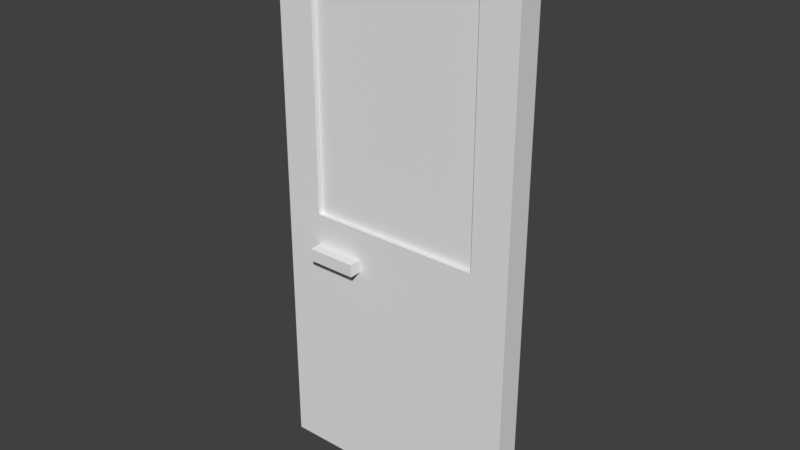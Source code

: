 # Source: door_r.blend  (saved by Blender 2.79.0; exported with 4.5.12 LTS)
import bpy
from mathutils import Matrix  # noqa: F401  (used for matrix-valued properties, if any)

bpy.ops.wm.read_factory_settings(use_empty=True)
scene = bpy.context.scene
scene.name = 'Scene'

# ---- collections
col_collection_1 = bpy.data.collections.new('Collection 1'); scene.collection.children.link(col_collection_1)

# ---- materials (node trees are filled in below, after node groups)
mat_material = bpy.data.materials.new('Material')
mat_material.alpha_threshold = 0.0
mat_material.use_transparent_shadow = False
mat_material.roughness = 0.5
mat_material.line_color = (0.0, 0.0, 0.0, 1.0)
mat_material_011 = bpy.data.materials.new('Material.011')
mat_material_011.alpha_threshold = 0.0
mat_material_011.use_transparent_shadow = False
mat_material_011.roughness = 0.5
mat_material_011.specular_intensity = 0.6237

# ---- material node trees

# ---- world
world_world = bpy.data.worlds.new('World'); scene.world = world_world
world_world.color = (0.05088, 0.05088, 0.05088)
world_world.use_sun_shadow = False
world_world.sun_shadow_jitter_overblur = 0.0
world_world.cycles.sampling_method = 'MANUAL'

# ---- meshes
me_cube_001 = bpy.data.meshes.new('Cube.001')
me_cube_001.from_pydata([(-1.0, -1.0, -1.0), (-1.0, -1.0, 1.0), (-1.0, 1.0, -1.0), (-1.0, 1.0, 1.0), (1.0, -1.0, -1.0), (1.0, -1.0, 1.0), (1.0, 1.0, -1.0), (1.0, 1.0, 1.0)], [], [(0, 1, 3, 2), (2, 3, 7, 6), (6, 7, 5, 4), (4, 5, 1, 0), (2, 6, 4, 0), (7, 3, 1, 5)])
me_cube_001.use_remesh_preserve_volume = False
me_cube_001.use_remesh_preserve_attributes = False
me_cube_001.use_mirror_vertex_groups = False
me_cube_001.update()
me_cube = bpy.data.meshes.new('Cube')
me_cube.from_pydata([(1.0, 1.0, -1.0), (1.0, -1.0, -1.0), (-1.0, -1.0, -1.0), (-1.0, 1.0, -1.0), (1.0, 1.0, 1.0), (1.0, -1.0, 1.0), (-1.0, -1.0, 1.0), (-1.0, 1.0, 1.0), (0.7, 1.0, 0.8636), (0.7, -1.0, 0.8636), (0.7, 1.0, -0.04545), (0.7, -1.0, -0.04545), (-0.7, 1.0, -0.04545), (-0.7, -1.0, -0.04545), (-0.7, 1.0, 0.8636), (-0.7, -1.0, 0.8636), (0.7, -1.0, 0.7)], [], [(0, 1, 2, 3), (4, 7, 6, 5), (0, 4, 5, 1), (1, 5, 16, 11, 13, 2), (2, 6, 7, 3), (4, 0, 10, 8, 14, 7), (10, 11, 16, 9, 8), (7, 14, 12, 10, 0, 3), (13, 12, 14, 15), (2, 13, 15, 9, 16, 5, 6), (12, 13, 11, 10), (8, 9, 15, 14)])
me_cube.materials.append(mat_material)
me_cube.use_remesh_preserve_volume = False
me_cube.use_remesh_preserve_attributes = False
me_cube.use_mirror_vertex_groups = False
me_cube.update()
me_cube_002 = bpy.data.meshes.new('Cube.002')
me_cube_002.from_pydata([(-1.0, -1.0, -1.0), (-1.0, -1.0, 1.0), (-1.0, 1.0, -1.0), (-1.0, 1.0, 1.0), (1.0, -1.0, -1.0), (1.0, -1.0, 1.0), (1.0, 1.0, -1.0), (1.0, 1.0, 1.0)], [], [(0, 1, 3, 2), (2, 3, 7, 6), (6, 7, 5, 4), (4, 5, 1, 0), (2, 6, 4, 0), (7, 3, 1, 5)])
me_cube_002.use_remesh_preserve_volume = False
me_cube_002.use_remesh_preserve_attributes = False
me_cube_002.use_mirror_vertex_groups = False
me_cube_002.update()
me_cube_040 = bpy.data.meshes.new('Cube.040')
me_cube_040.from_pydata([(-1.0, -1.0, -1.0), (-1.0, -1.0, 1.0), (-1.0, 1.0, -1.0), (-1.0, 1.0, 1.0), (1.0, -1.0, -1.0), (1.0, -1.0, 1.0), (1.0, 1.0, -1.0), (1.0, 1.0, 1.0)], [], [(0, 1, 3, 2), (2, 3, 7, 6), (6, 7, 5, 4), (4, 5, 1, 0), (2, 6, 4, 0), (7, 3, 1, 5)])
me_cube_040.materials.append(mat_material_011)
me_cube_040.use_remesh_preserve_volume = False
me_cube_040.use_remesh_preserve_attributes = False
me_cube_040.use_mirror_vertex_groups = False
me_cube_040.update()

# ---- objects
ob_cube_001 = bpy.data.objects.new('Cube.001', me_cube_001)
ob_cube = bpy.data.objects.new('Cube', me_cube)
ob_cube_002 = bpy.data.objects.new('Cube.002', me_cube_002)
ob_cube_019 = bpy.data.objects.new('Cube.019', me_cube_040)

# ---- transforms, parenting, visibility, modifiers, constraints
ob_cube_001.location = (-0.25, -0.075, -0.2)
ob_cube_001.scale = (0.1, 0.025, 0.025)
ob_cube_001.lineart.crease_threshold = 0.0
ob_cube.location = (0.0, 0.0, 0.0)
ob_cube.scale = (0.5, 0.05, 1.1)
ob_cube.lock_rotations_4d = False
ob_cube.empty_display_type = 'ARROWS'
ob_cube.lineart.crease_threshold = 0.0
ob_cube_002.location = (-0.25, 0.075, -0.2)
ob_cube_002.scale = (0.1, 0.025, 0.025)
ob_cube_002.lineart.crease_threshold = 0.0
ob_cube_019.location = (0.0, 0.0, 0.5)
ob_cube_019.scale = (0.4, 0.03, 0.55)
ob_cube_019.lineart.crease_threshold = 0.0

# ---- collection membership
col_collection_1.objects.link(ob_cube_001)
col_collection_1.objects.link(ob_cube)
col_collection_1.objects.link(ob_cube_002)
col_collection_1.objects.link(ob_cube_019)

# ---- scene / render settings (as saved in the file)
scene.frame_start = 1; scene.frame_end = 250; scene.frame_set(1)
scene.render.engine = 'BLENDER_EEVEE_NEXT'
scene.render.resolution_percentage = 50
scene.render.dither_intensity = 0.0
scene.cycles.use_denoising = False
scene.cycles.samples = 128
scene.cycles.sampling_pattern = 'TABULATED_SOBOL'
scene.cycles.use_adaptive_sampling = False
scene.cycles.use_light_tree = False
scene.cycles.blur_glossy = 0.0
scene.cycles.sample_clamp_indirect = 0.0
scene.view_settings.view_transform = 'Standard'
bpy.context.view_layer.update()

# ---- added for rendering (the .blend has no active camera and no usable light): camera, sun
cam_auto = bpy.data.cameras.new('AutoCamera')
cam_auto.lens = 50.0
cam_auto.sensor_width = 36.0
cam_auto.clip_end = 1000.0
ob_auto_camera = bpy.data.objects.new('AutoCamera', cam_auto)
scene.collection.objects.link(ob_auto_camera)
ob_auto_camera.location = (2.24355, -2.69226, 1.79484)
ob_auto_camera.rotation_euler = (1.09748, -7.21219e-08, 0.694738)
scene.camera = ob_auto_camera
light_auto_sun = bpy.data.lights.new('AutoSun', 'SUN')
light_auto_sun.energy = 3.0
light_auto_sun.angle = 0.0523599
ob_auto_sun = bpy.data.objects.new('AutoSun', light_auto_sun)
scene.collection.objects.link(ob_auto_sun)
ob_auto_sun.rotation_euler = (0.872665, 0.174533, 0.523599)
bpy.context.view_layer.update()
